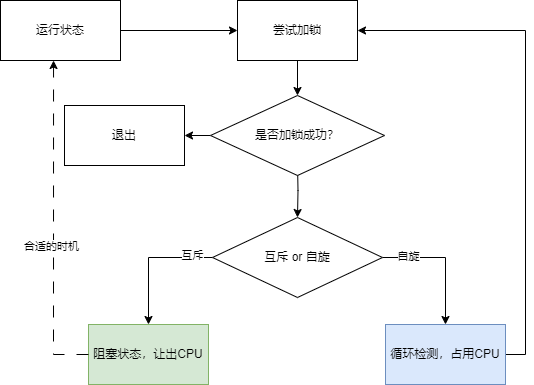

The diagram above was exported from draw.io. Its source (the exported page's mxGraphModel, read from the mxfile embedded in the PNG):
<mxGraphModel dx="1426" dy="785" grid="0" gridSize="10" guides="1" tooltips="1" connect="1" arrows="1" fold="1" page="1" pageScale="1" pageWidth="827" pageHeight="1169" background="#ffffff" math="0" shadow="0">
  <root>
    <mxCell id="0" />
    <mxCell id="1" parent="0" />
    <mxCell id="UzR0_lkwbHlQpspyAwB6-15" style="edgeStyle=orthogonalEdgeStyle;rounded=0;orthogonalLoop=1;jettySize=auto;html=1;exitX=1;exitY=0.5;exitDx=0;exitDy=0;" edge="1" parent="1" source="UzR0_lkwbHlQpspyAwB6-2" target="UzR0_lkwbHlQpspyAwB6-6">
      <mxGeometry relative="1" as="geometry" />
    </mxCell>
    <mxCell id="UzR0_lkwbHlQpspyAwB6-22" value="自旋" style="edgeLabel;html=1;align=center;verticalAlign=middle;resizable=0;points=[];" vertex="1" connectable="0" parent="UzR0_lkwbHlQpspyAwB6-15">
      <mxGeometry x="-0.6154" y="2" relative="1" as="geometry">
        <mxPoint as="offset" />
      </mxGeometry>
    </mxCell>
    <mxCell id="UzR0_lkwbHlQpspyAwB6-16" style="edgeStyle=orthogonalEdgeStyle;rounded=0;orthogonalLoop=1;jettySize=auto;html=1;exitX=0;exitY=0.5;exitDx=0;exitDy=0;entryX=0.5;entryY=0;entryDx=0;entryDy=0;" edge="1" parent="1" source="UzR0_lkwbHlQpspyAwB6-2" target="UzR0_lkwbHlQpspyAwB6-5">
      <mxGeometry relative="1" as="geometry" />
    </mxCell>
    <mxCell id="UzR0_lkwbHlQpspyAwB6-23" value="互斥" style="edgeLabel;html=1;align=center;verticalAlign=middle;resizable=0;points=[];" vertex="1" connectable="0" parent="UzR0_lkwbHlQpspyAwB6-16">
      <mxGeometry x="-0.6794" y="-3" relative="1" as="geometry">
        <mxPoint as="offset" />
      </mxGeometry>
    </mxCell>
    <mxCell id="UzR0_lkwbHlQpspyAwB6-2" value="互斥 or 自旋" style="rhombus;whiteSpace=wrap;html=1;" vertex="1" parent="1">
      <mxGeometry x="261" y="420" width="170" height="80" as="geometry" />
    </mxCell>
    <mxCell id="UzR0_lkwbHlQpspyAwB6-4" style="edgeStyle=orthogonalEdgeStyle;rounded=0;orthogonalLoop=1;jettySize=auto;html=1;exitX=0.5;exitY=1;exitDx=0;exitDy=0;entryX=0.5;entryY=0;entryDx=0;entryDy=0;" edge="1" parent="1" target="UzR0_lkwbHlQpspyAwB6-2">
      <mxGeometry relative="1" as="geometry">
        <mxPoint x="346" y="365" as="sourcePoint" />
      </mxGeometry>
    </mxCell>
    <mxCell id="UzR0_lkwbHlQpspyAwB6-5" value="阻塞状态，让出CPU" style="rounded=0;whiteSpace=wrap;html=1;fillColor=#d5e8d4;strokeColor=#82b366;" vertex="1" parent="1">
      <mxGeometry x="137" y="527" width="120" height="60" as="geometry" />
    </mxCell>
    <mxCell id="UzR0_lkwbHlQpspyAwB6-14" style="edgeStyle=orthogonalEdgeStyle;rounded=0;orthogonalLoop=1;jettySize=auto;html=1;exitX=1;exitY=0.5;exitDx=0;exitDy=0;entryX=1;entryY=0.5;entryDx=0;entryDy=0;" edge="1" parent="1" source="UzR0_lkwbHlQpspyAwB6-6" target="UzR0_lkwbHlQpspyAwB6-7">
      <mxGeometry relative="1" as="geometry" />
    </mxCell>
    <mxCell id="UzR0_lkwbHlQpspyAwB6-6" value="循环检测，占用CPU" style="rounded=0;whiteSpace=wrap;html=1;fillColor=#dae8fc;strokeColor=#6c8ebf;" vertex="1" parent="1">
      <mxGeometry x="434" y="527" width="120" height="60" as="geometry" />
    </mxCell>
    <mxCell id="UzR0_lkwbHlQpspyAwB6-8" style="edgeStyle=orthogonalEdgeStyle;rounded=0;orthogonalLoop=1;jettySize=auto;html=1;exitX=0.5;exitY=1;exitDx=0;exitDy=0;entryX=0.5;entryY=0;entryDx=0;entryDy=0;" edge="1" parent="1" source="UzR0_lkwbHlQpspyAwB6-7" target="UzR0_lkwbHlQpspyAwB6-9">
      <mxGeometry relative="1" as="geometry">
        <mxPoint x="346" y="305" as="targetPoint" />
      </mxGeometry>
    </mxCell>
    <mxCell id="UzR0_lkwbHlQpspyAwB6-7" value="尝试加锁" style="rounded=0;whiteSpace=wrap;html=1;" vertex="1" parent="1">
      <mxGeometry x="286" y="203" width="120" height="60" as="geometry" />
    </mxCell>
    <mxCell id="UzR0_lkwbHlQpspyAwB6-12" style="edgeStyle=orthogonalEdgeStyle;rounded=0;orthogonalLoop=1;jettySize=auto;html=1;exitX=0;exitY=0.5;exitDx=0;exitDy=0;" edge="1" parent="1" source="UzR0_lkwbHlQpspyAwB6-9" target="UzR0_lkwbHlQpspyAwB6-13">
      <mxGeometry relative="1" as="geometry">
        <mxPoint x="207" y="338" as="targetPoint" />
      </mxGeometry>
    </mxCell>
    <mxCell id="UzR0_lkwbHlQpspyAwB6-9" value="是否加锁成功？" style="rhombus;whiteSpace=wrap;html=1;" vertex="1" parent="1">
      <mxGeometry x="259" y="298" width="174" height="80" as="geometry" />
    </mxCell>
    <mxCell id="UzR0_lkwbHlQpspyAwB6-13" value="退出" style="rounded=0;whiteSpace=wrap;html=1;" vertex="1" parent="1">
      <mxGeometry x="113" y="308" width="120" height="60" as="geometry" />
    </mxCell>
    <mxCell id="UzR0_lkwbHlQpspyAwB6-20" style="edgeStyle=orthogonalEdgeStyle;rounded=0;orthogonalLoop=1;jettySize=auto;html=1;exitX=1;exitY=0.5;exitDx=0;exitDy=0;entryX=0;entryY=0.5;entryDx=0;entryDy=0;" edge="1" parent="1" source="UzR0_lkwbHlQpspyAwB6-18" target="UzR0_lkwbHlQpspyAwB6-7">
      <mxGeometry relative="1" as="geometry" />
    </mxCell>
    <mxCell id="UzR0_lkwbHlQpspyAwB6-18" value="运行状态" style="rounded=0;whiteSpace=wrap;html=1;" vertex="1" parent="1">
      <mxGeometry x="49" y="203" width="120" height="60" as="geometry" />
    </mxCell>
    <mxCell id="UzR0_lkwbHlQpspyAwB6-19" style="edgeStyle=orthogonalEdgeStyle;rounded=0;orthogonalLoop=1;jettySize=auto;html=1;exitX=0;exitY=0.5;exitDx=0;exitDy=0;entryX=0.442;entryY=1;entryDx=0;entryDy=0;entryPerimeter=0;dashed=1;dashPattern=12 12;" edge="1" parent="1" source="UzR0_lkwbHlQpspyAwB6-5" target="UzR0_lkwbHlQpspyAwB6-18">
      <mxGeometry relative="1" as="geometry" />
    </mxCell>
    <mxCell id="UzR0_lkwbHlQpspyAwB6-21" value="合适的时机" style="edgeLabel;html=1;align=center;verticalAlign=middle;resizable=0;points=[];" vertex="1" connectable="0" parent="UzR0_lkwbHlQpspyAwB6-19">
      <mxGeometry x="-0.1307" y="3" relative="1" as="geometry">
        <mxPoint as="offset" />
      </mxGeometry>
    </mxCell>
  </root>
</mxGraphModel>